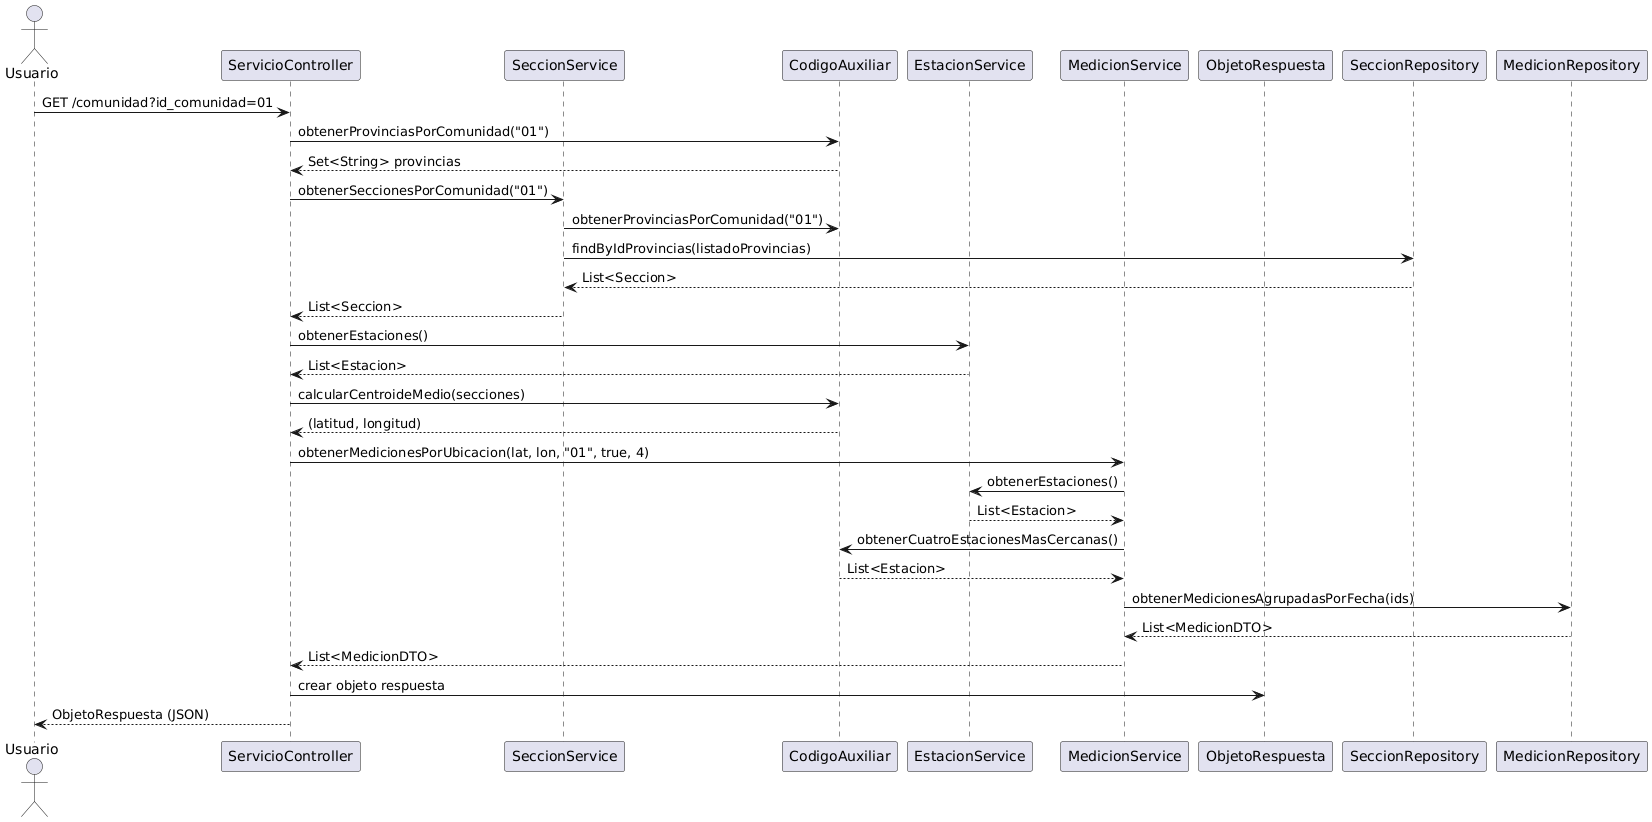

The diagram above was rendered by PlantUML. Its source (embedded in the PNG):
@startuml
actor Usuario
participant "ServicioController" as Controller
participant "SeccionService" as SeccionService
participant "CodigoAuxiliar" as Auxiliar
participant "EstacionService" as EstacionService
participant "MedicionService" as MedicionService
participant "ObjetoRespuesta" as ObjetoRespuesta

Usuario -> Controller: GET /comunidad?id_comunidad=01
Controller -> Auxiliar: obtenerProvinciasPorComunidad("01")
Auxiliar --> Controller: Set<String> provincias

Controller -> SeccionService: obtenerSeccionesPorComunidad("01")
SeccionService -> Auxiliar: obtenerProvinciasPorComunidad("01")
SeccionService -> SeccionRepository: findByIdProvincias(listadoProvincias)
SeccionRepository --> SeccionService: List<Seccion>
SeccionService --> Controller: List<Seccion>

Controller -> EstacionService: obtenerEstaciones()
EstacionService --> Controller: List<Estacion>

Controller -> Auxiliar: calcularCentroideMedio(secciones)
Auxiliar --> Controller: (latitud, longitud)

Controller -> MedicionService: obtenerMedicionesPorUbicacion(lat, lon, "01", true, 4)
MedicionService -> EstacionService: obtenerEstaciones()
EstacionService --> MedicionService: List<Estacion>
MedicionService -> Auxiliar: obtenerCuatroEstacionesMasCercanas()
Auxiliar --> MedicionService: List<Estacion>
MedicionService -> MedicionRepository: obtenerMedicionesAgrupadasPorFecha(ids)
MedicionRepository --> MedicionService: List<MedicionDTO>
MedicionService --> Controller: List<MedicionDTO>

Controller -> ObjetoRespuesta: crear objeto respuesta
Controller --> Usuario: ObjetoRespuesta (JSON)
@enduml